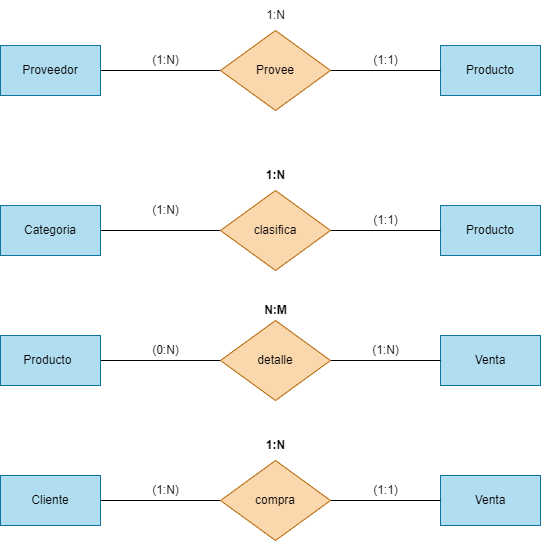

The diagram above was exported from draw.io. Its source (the exported page's mxGraphModel, read from the mxfile embedded in the PNG):
<mxGraphModel dx="1130" dy="779" grid="1" gridSize="10" guides="1" tooltips="1" connect="1" arrows="1" fold="1" page="1" pageScale="1" pageWidth="850" pageHeight="1100" math="0" shadow="0">
  <root>
    <mxCell id="0" />
    <mxCell id="1" parent="0" />
    <mxCell id="15" style="edgeStyle=none;html=1;endArrow=none;endFill=0;" edge="1" parent="1" source="2" target="10">
      <mxGeometry relative="1" as="geometry" />
    </mxCell>
    <mxCell id="2" value="Proveedor" style="rounded=0;whiteSpace=wrap;html=1;fillColor=#b1ddf0;strokeColor=#10739e;" vertex="1" parent="1">
      <mxGeometry x="120" y="60" width="100" height="50" as="geometry" />
    </mxCell>
    <mxCell id="17" style="edgeStyle=none;html=1;endArrow=none;endFill=0;" edge="1" parent="1" source="3" target="13">
      <mxGeometry relative="1" as="geometry" />
    </mxCell>
    <mxCell id="3" value="Categoria" style="rounded=0;whiteSpace=wrap;html=1;fillColor=#b1ddf0;strokeColor=#10739e;" vertex="1" parent="1">
      <mxGeometry x="120" y="220" width="100" height="50" as="geometry" />
    </mxCell>
    <mxCell id="21" style="edgeStyle=none;html=1;entryX=0;entryY=0.5;entryDx=0;entryDy=0;endArrow=none;endFill=0;" edge="1" parent="1" source="4" target="11">
      <mxGeometry relative="1" as="geometry" />
    </mxCell>
    <mxCell id="4" value="Cliente" style="rounded=0;whiteSpace=wrap;html=1;fillColor=#b1ddf0;strokeColor=#10739e;" vertex="1" parent="1">
      <mxGeometry x="120" y="490" width="100" height="50" as="geometry" />
    </mxCell>
    <mxCell id="5" value="Venta" style="rounded=0;whiteSpace=wrap;html=1;fillColor=#b1ddf0;strokeColor=#10739e;" vertex="1" parent="1">
      <mxGeometry x="560" y="350" width="100" height="50" as="geometry" />
    </mxCell>
    <mxCell id="6" value="Producto" style="rounded=0;whiteSpace=wrap;html=1;fillColor=#b1ddf0;strokeColor=#10739e;" vertex="1" parent="1">
      <mxGeometry x="560" y="220" width="100" height="50" as="geometry" />
    </mxCell>
    <mxCell id="7" value="Producto" style="rounded=0;whiteSpace=wrap;html=1;fillColor=#b1ddf0;strokeColor=#10739e;" vertex="1" parent="1">
      <mxGeometry x="560" y="60" width="100" height="50" as="geometry" />
    </mxCell>
    <mxCell id="19" style="edgeStyle=none;html=1;endArrow=none;endFill=0;" edge="1" parent="1" source="8" target="12">
      <mxGeometry relative="1" as="geometry" />
    </mxCell>
    <mxCell id="8" value="Producto&lt;span style=&quot;white-space: pre;&quot;&gt;&#09;&lt;/span&gt;" style="rounded=0;whiteSpace=wrap;html=1;fillColor=#b1ddf0;strokeColor=#10739e;" vertex="1" parent="1">
      <mxGeometry x="120" y="350" width="100" height="50" as="geometry" />
    </mxCell>
    <mxCell id="9" value="Venta" style="rounded=0;whiteSpace=wrap;html=1;fillColor=#b1ddf0;strokeColor=#10739e;" vertex="1" parent="1">
      <mxGeometry x="560" y="490" width="100" height="50" as="geometry" />
    </mxCell>
    <mxCell id="16" style="edgeStyle=none;html=1;endArrow=none;endFill=0;" edge="1" parent="1" source="10" target="7">
      <mxGeometry relative="1" as="geometry" />
    </mxCell>
    <mxCell id="10" value="Provee" style="rhombus;whiteSpace=wrap;html=1;fillColor=#fad7ac;strokeColor=#b46504;" vertex="1" parent="1">
      <mxGeometry x="340" y="45" width="110" height="80" as="geometry" />
    </mxCell>
    <mxCell id="22" style="edgeStyle=none;html=1;entryX=0;entryY=0.5;entryDx=0;entryDy=0;endArrow=none;endFill=0;" edge="1" parent="1" source="11" target="9">
      <mxGeometry relative="1" as="geometry" />
    </mxCell>
    <mxCell id="11" value="compra" style="rhombus;whiteSpace=wrap;html=1;fillColor=#fad7ac;strokeColor=#b46504;" vertex="1" parent="1">
      <mxGeometry x="340" y="475" width="110" height="80" as="geometry" />
    </mxCell>
    <mxCell id="20" style="edgeStyle=none;html=1;endArrow=none;endFill=0;" edge="1" parent="1" source="12" target="5">
      <mxGeometry relative="1" as="geometry" />
    </mxCell>
    <mxCell id="12" value="detalle" style="rhombus;whiteSpace=wrap;html=1;fillColor=#fad7ac;strokeColor=#b46504;" vertex="1" parent="1">
      <mxGeometry x="340" y="335" width="110" height="80" as="geometry" />
    </mxCell>
    <mxCell id="18" style="edgeStyle=none;html=1;endArrow=none;endFill=0;" edge="1" parent="1" source="13" target="6">
      <mxGeometry relative="1" as="geometry" />
    </mxCell>
    <mxCell id="13" value="clasifica" style="rhombus;whiteSpace=wrap;html=1;fillColor=#fad7ac;strokeColor=#b46504;" vertex="1" parent="1">
      <mxGeometry x="340" y="205" width="110" height="80" as="geometry" />
    </mxCell>
    <mxCell id="23" value="(1:N)" style="text;html=1;align=center;verticalAlign=middle;resizable=0;points=[];autosize=1;strokeColor=none;fillColor=none;" vertex="1" parent="1">
      <mxGeometry x="260" y="60" width="50" height="30" as="geometry" />
    </mxCell>
    <mxCell id="24" value="(1:N)" style="text;html=1;align=center;verticalAlign=middle;resizable=0;points=[];autosize=1;strokeColor=none;fillColor=none;" vertex="1" parent="1">
      <mxGeometry x="480" y="350" width="50" height="30" as="geometry" />
    </mxCell>
    <mxCell id="25" value="(1:1)" style="text;html=1;align=center;verticalAlign=middle;resizable=0;points=[];autosize=1;strokeColor=none;fillColor=none;" vertex="1" parent="1">
      <mxGeometry x="480" y="220" width="50" height="30" as="geometry" />
    </mxCell>
    <mxCell id="26" value="(1:1)" style="text;html=1;align=center;verticalAlign=middle;resizable=0;points=[];autosize=1;strokeColor=none;fillColor=none;" vertex="1" parent="1">
      <mxGeometry x="480" y="60" width="50" height="30" as="geometry" />
    </mxCell>
    <mxCell id="27" value="(1:N)" style="text;html=1;align=center;verticalAlign=middle;resizable=0;points=[];autosize=1;strokeColor=none;fillColor=none;" vertex="1" parent="1">
      <mxGeometry x="260" y="490" width="50" height="30" as="geometry" />
    </mxCell>
    <mxCell id="28" value="(0:N)" style="text;html=1;align=center;verticalAlign=middle;resizable=0;points=[];autosize=1;strokeColor=none;fillColor=none;" vertex="1" parent="1">
      <mxGeometry x="260" y="350" width="50" height="30" as="geometry" />
    </mxCell>
    <mxCell id="29" value="(1:N)" style="text;html=1;align=center;verticalAlign=middle;resizable=0;points=[];autosize=1;strokeColor=none;fillColor=none;" vertex="1" parent="1">
      <mxGeometry x="260" y="210" width="50" height="30" as="geometry" />
    </mxCell>
    <mxCell id="30" value="(1:1)" style="text;html=1;align=center;verticalAlign=middle;resizable=0;points=[];autosize=1;strokeColor=none;fillColor=none;" vertex="1" parent="1">
      <mxGeometry x="480" y="490" width="50" height="30" as="geometry" />
    </mxCell>
    <mxCell id="32" value="1:N" style="text;html=1;align=center;verticalAlign=middle;resizable=0;points=[];autosize=1;strokeColor=none;fillColor=none;" vertex="1" parent="1">
      <mxGeometry x="375" y="15" width="40" height="30" as="geometry" />
    </mxCell>
    <mxCell id="35" value="&lt;b&gt;1:N&lt;/b&gt;" style="text;html=1;align=center;verticalAlign=middle;resizable=0;points=[];autosize=1;strokeColor=none;fillColor=none;" vertex="1" parent="1">
      <mxGeometry x="375" y="445" width="40" height="30" as="geometry" />
    </mxCell>
    <mxCell id="36" value="&lt;b&gt;N:M&lt;/b&gt;" style="text;html=1;align=center;verticalAlign=middle;resizable=0;points=[];autosize=1;strokeColor=none;fillColor=none;" vertex="1" parent="1">
      <mxGeometry x="370" y="310" width="50" height="30" as="geometry" />
    </mxCell>
    <mxCell id="37" value="&lt;b&gt;1:N&lt;/b&gt;" style="text;html=1;align=center;verticalAlign=middle;resizable=0;points=[];autosize=1;strokeColor=none;fillColor=none;" vertex="1" parent="1">
      <mxGeometry x="375" y="175" width="40" height="30" as="geometry" />
    </mxCell>
  </root>
</mxGraphModel>